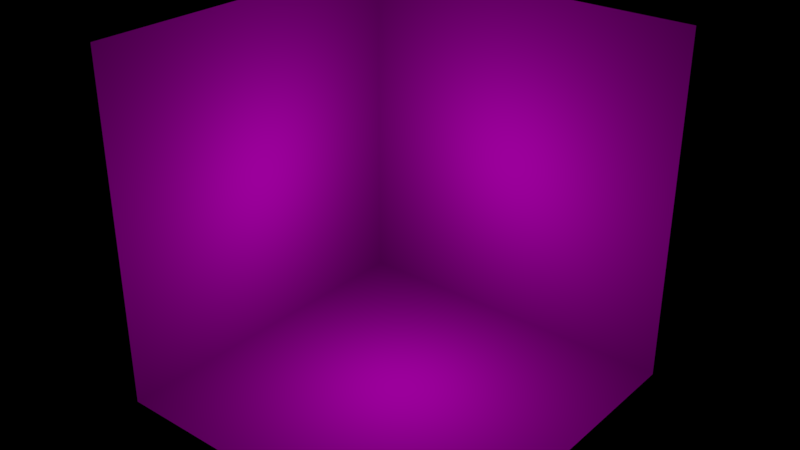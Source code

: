 # Source: projector_ba.blend  (saved by Blender 2.78.0; exported with 4.5.12 LTS)
import bpy
from mathutils import Matrix  # noqa: F401  (used for matrix-valued properties, if any)

bpy.ops.wm.read_factory_settings(use_empty=True)
scene = bpy.context.scene
scene.name = 'Scene'

# ---- collections
col_collection_1 = bpy.data.collections.new('Collection 1'); scene.collection.children.link(col_collection_1)

# ---- materials (node trees are filled in below, after node groups)
mat_material = bpy.data.materials.new('Material')
mat_material.alpha_threshold = 0.0
mat_material.roughness = 0.5

# ---- node groups
ng_ng_move = bpy.data.node_groups.new('NG_Move', 'ShaderNodeTree')
_s = ng_ng_move.interface.new_socket(name='Vector', in_out='OUTPUT', socket_type='NodeSocketVector')
_s.min_value = 0.0
_s.max_value = 0.0
_s = ng_ng_move.interface.new_socket(name='X', in_out='INPUT', socket_type='NodeSocketFloat')
_s.min_value = -1e+04
_s.max_value = 1e+04
_s = ng_ng_move.interface.new_socket(name='Y', in_out='INPUT', socket_type='NodeSocketFloat')
_s.min_value = -1e+04
_s.max_value = 1e+04
_s = ng_ng_move.interface.new_socket(name='Z', in_out='INPUT', socket_type='NodeSocketFloat')
_s.min_value = -1e+04
_s.max_value = 1e+04
_s = ng_ng_move.interface.new_socket(name='Vector', in_out='INPUT', socket_type='NodeSocketVector')
_s.min_value = -1e+04
_s.max_value = 1e+04
_N = ng_ng_move.nodes; _L = ng_ng_move.links
n0 = _N.new('ShaderNodeSeparateXYZ'); n0.name = 'Separate XYZ.001'; n0.location = (-287, 47)
n1 = _N.new('ShaderNodeCombineXYZ'); n1.name = 'Combine XYZ'; n1.location = (210, 47)
n2 = _N.new('NodeGroupOutput'); n2.name = 'Group Output'; n2.location = (435, 18)
n3 = _N.new('NodeGroupInput'); n3.name = 'Group Input'; n3.location = (-512, 58)
n4 = _N.new('ShaderNodeMath'); n4.name = 'Math'; n4.location = (-62, 251)
n4.operation = 'SUBTRACT'
n5 = _N.new('ShaderNodeMath'); n5.name = 'Math.001'; n5.location = (-62, 66)
n5.operation = 'SUBTRACT'
n6 = _N.new('ShaderNodeMath'); n6.name = 'Math.002'; n6.location = (-65, -116)
n6.operation = 'SUBTRACT'
_L.new(n4.outputs[0], n1.inputs[0])
_L.new(n1.outputs[0], n2.inputs[0])
_L.new(n5.outputs[0], n1.inputs[1])
_L.new(n0.outputs[0], n4.inputs[0])
_L.new(n0.outputs[1], n5.inputs[0])
_L.new(n0.outputs[2], n6.inputs[0])
_L.new(n6.outputs[0], n1.inputs[2])
_L.new(n3.outputs[3], n0.inputs[0])
_L.new(n3.outputs[0], n4.inputs[1])
_L.new(n3.outputs[1], n5.inputs[1])
_L.new(n3.outputs[2], n6.inputs[1])
n2.is_active_output = True
ng_ng_scale = bpy.data.node_groups.new('NG_Scale', 'ShaderNodeTree')
_s = ng_ng_scale.interface.new_socket(name='Vector', in_out='OUTPUT', socket_type='NodeSocketVector')
_s.min_value = 0.0
_s.max_value = 0.0
_s = ng_ng_scale.interface.new_socket(name='X', in_out='INPUT', socket_type='NodeSocketFloat')
_s.default_value = 1.0
_s.min_value = -1e+04
_s.max_value = 1e+04
_s = ng_ng_scale.interface.new_socket(name='Y', in_out='INPUT', socket_type='NodeSocketFloat')
_s.default_value = 1.0
_s.min_value = -1e+04
_s.max_value = 1e+04
_s = ng_ng_scale.interface.new_socket(name='Z', in_out='INPUT', socket_type='NodeSocketFloat')
_s.default_value = 1.0
_s.min_value = -1e+04
_s.max_value = 1e+04
_s = ng_ng_scale.interface.new_socket(name='Vector', in_out='INPUT', socket_type='NodeSocketVector')
_s.min_value = -1e+04
_s.max_value = 1e+04
_N = ng_ng_scale.nodes; _L = ng_ng_scale.links
n0 = _N.new('ShaderNodeSeparateXYZ'); n0.name = 'Separate XYZ.001'; n0.location = (-287, 47)
n1 = _N.new('ShaderNodeCombineXYZ'); n1.name = 'Combine XYZ'; n1.location = (210, 47)
n2 = _N.new('NodeGroupOutput'); n2.name = 'Group Output'; n2.location = (435, 18)
n3 = _N.new('ShaderNodeMath'); n3.name = 'Math.001'; n3.location = (-62, 66)
n3.operation = 'DIVIDE'
n4 = _N.new('ShaderNodeMath'); n4.name = 'Math.002'; n4.location = (-65, -116)
n4.operation = 'DIVIDE'
n5 = _N.new('ShaderNodeMath'); n5.name = 'Math'; n5.location = (-62, 251)
n5.operation = 'DIVIDE'
n6 = _N.new('NodeGroupInput'); n6.name = 'Group Input'; n6.location = (-512, 58)
_L.new(n5.outputs[0], n1.inputs[0])
_L.new(n1.outputs[0], n2.inputs[0])
_L.new(n3.outputs[0], n1.inputs[1])
_L.new(n0.outputs[0], n5.inputs[0])
_L.new(n0.outputs[1], n3.inputs[0])
_L.new(n0.outputs[2], n4.inputs[0])
_L.new(n4.outputs[0], n1.inputs[2])
_L.new(n6.outputs[3], n0.inputs[0])
_L.new(n6.outputs[0], n5.inputs[1])
_L.new(n6.outputs[1], n3.inputs[1])
_L.new(n6.outputs[2], n4.inputs[1])
n2.is_active_output = True
ng_ng_roty = bpy.data.node_groups.new('NG_RotY', 'ShaderNodeTree')
_s = ng_ng_roty.interface.new_socket(name='Vector', in_out='OUTPUT', socket_type='NodeSocketVector')
_s.min_value = 0.0
_s.max_value = 0.0
_s = ng_ng_roty.interface.new_socket(name='Angle', in_out='INPUT', socket_type='NodeSocketFloat')
_s.min_value = -1e+04
_s.max_value = 1e+04
_s = ng_ng_roty.interface.new_socket(name='Vector', in_out='INPUT', socket_type='NodeSocketVector')
_s.min_value = -1e+04
_s.max_value = 1e+04
_N = ng_ng_roty.nodes; _L = ng_ng_roty.links
n0 = _N.new('NodeFrame'); n0.name = 'Frame'; n0.location = (-1022, 410)
n0.label = 'Degrees to radians'
n0.width = 412
n0.shrink = False
n0.label_size = 36
n1 = _N.new('ShaderNodeMath'); n1.name = 'Math.004'; n1.location = (119, 417)
n1.operation = 'MULTIPLY'
n2 = _N.new('ShaderNodeMath'); n2.name = 'Math.007'; n2.location = (305, 354)
n3 = _N.new('ShaderNodeMath'); n3.name = 'Math.005'; n3.location = (-90, 218)
n3.operation = 'SINE'
n3.inputs[1].default_value = 1.0
n4 = _N.new('ShaderNodeMath'); n4.name = 'Math.003'; n4.location = (-92, 454)
n4.operation = 'COSINE'
n4.inputs[1].default_value = 1.0
n5 = _N.new('ShaderNodeMath'); n5.name = 'Math.006'; n5.location = (122, 257)
n5.operation = 'MULTIPLY'
n6 = _N.new('ShaderNodeMath'); n6.name = 'Math.011'; n6.location = (121, -280)
n6.operation = 'MULTIPLY'
n7 = _N.new('ShaderNodeMath'); n7.name = 'Math.012'; n7.location = (-89, -316)
n7.operation = 'SINE'
n7.inputs[1].default_value = 1.0
n8 = _N.new('ShaderNodeMath'); n8.name = 'Math.008'; n8.location = (-93, -81)
n8.operation = 'COSINE'
n8.inputs[1].default_value = 1.0
n9 = _N.new('ShaderNodeMath'); n9.name = 'Math.010'; n9.location = (316, -182)
n9.operation = 'SUBTRACT'
n10 = _N.new('NodeReroute'); n10.name = 'Reroute'; n10.location = (-268, -24)
n10.width = 16
n10.socket_idname = 'NodeSocketFloat'
n11 = _N.new('ShaderNodeCombineXYZ'); n11.name = 'Combine XYZ'; n11.location = (595, 119)
n12 = _N.new('NodeGroupOutput'); n12.name = 'Group Output'; n12.location = (896, 163)
n13 = _N.new('ShaderNodeMath'); n13.name = 'Math.014'; n13.location = (242, -56)
n13.operation = 'DIVIDE'
n13.inputs[1].default_value = 180.0
n14 = _N.new('ShaderNodeMath'); n14.name = 'Math.013'; n14.location = (32, -56)
n14.width = 138
n14.operation = 'MULTIPLY'
n14.inputs[1].default_value = 3.142
n15 = _N.new('NodeGroupInput'); n15.name = 'Group Input'; n15.location = (-1430, 306)
n16 = _N.new('ShaderNodeMath'); n16.name = 'Math.009'; n16.location = (117, -111)
n16.operation = 'MULTIPLY'
n17 = _N.new('ShaderNodeSeparateXYZ'); n17.name = 'Separate XYZ.001'; n17.location = (-751, 136)
n18 = _N.new('ShaderNodeMath'); n18.name = 'Math'; n18.location = (-1208, 409)
n18.operation = 'MULTIPLY'
n18.inputs[1].default_value = -1.0
n13.parent = n0
n14.parent = n0
_L.new(n15.outputs[1], n17.inputs[0])
_L.new(n3.outputs[0], n5.inputs[0])
_L.new(n1.outputs[0], n2.inputs[0])
_L.new(n5.outputs[0], n2.inputs[1])
_L.new(n17.outputs[0], n1.inputs[1])
_L.new(n4.outputs[0], n1.inputs[0])
_L.new(n10.outputs[0], n4.inputs[0])
_L.new(n10.outputs[0], n3.inputs[0])
_L.new(n10.outputs[0], n8.inputs[0])
_L.new(n8.outputs[0], n16.inputs[0])
_L.new(n16.outputs[0], n9.inputs[0])
_L.new(n10.outputs[0], n7.inputs[0])
_L.new(n7.outputs[0], n6.inputs[0])
_L.new(n6.outputs[0], n9.inputs[1])
_L.new(n2.outputs[0], n11.inputs[0])
_L.new(n11.outputs[0], n12.inputs[0])
_L.new(n15.outputs[0], n18.inputs[0])
_L.new(n14.outputs[0], n13.inputs[0])
_L.new(n13.outputs[0], n10.inputs[0])
_L.new(n17.outputs[1], n11.inputs[1])
_L.new(n17.outputs[2], n5.inputs[1])
_L.new(n9.outputs[0], n11.inputs[2])
_L.new(n17.outputs[2], n16.inputs[1])
_L.new(n17.outputs[0], n6.inputs[1])
_L.new(n18.outputs[0], n14.inputs[0])
n12.is_active_output = True
ng_ng_rotx = bpy.data.node_groups.new('NG_RotX', 'ShaderNodeTree')
_s = ng_ng_rotx.interface.new_socket(name='Vector', in_out='OUTPUT', socket_type='NodeSocketVector')
_s.min_value = 0.0
_s.max_value = 0.0
_s = ng_ng_rotx.interface.new_socket(name='Angle', in_out='INPUT', socket_type='NodeSocketFloat')
_s.min_value = -1e+04
_s.max_value = 1e+04
_s = ng_ng_rotx.interface.new_socket(name='Vector', in_out='INPUT', socket_type='NodeSocketVector')
_s.min_value = -1e+04
_s.max_value = 1e+04
_N = ng_ng_rotx.nodes; _L = ng_ng_rotx.links
n0 = _N.new('NodeFrame'); n0.name = 'Frame'; n0.location = (-1022, 410)
n0.label = 'Degrees to radians'
n0.width = 412
n0.shrink = False
n0.label_size = 36
n1 = _N.new('ShaderNodeMath'); n1.name = 'Math.004'; n1.location = (119, 417)
n1.operation = 'MULTIPLY'
n2 = _N.new('ShaderNodeMath'); n2.name = 'Math.005'; n2.location = (-90, 218)
n2.operation = 'SINE'
n2.inputs[1].default_value = 1.0
n3 = _N.new('ShaderNodeMath'); n3.name = 'Math.003'; n3.location = (-92, 454)
n3.operation = 'COSINE'
n3.inputs[1].default_value = 1.0
n4 = _N.new('ShaderNodeMath'); n4.name = 'Math.006'; n4.location = (122, 257)
n4.operation = 'MULTIPLY'
n5 = _N.new('ShaderNodeMath'); n5.name = 'Math.011'; n5.location = (121, -280)
n5.operation = 'MULTIPLY'
n6 = _N.new('ShaderNodeMath'); n6.name = 'Math.012'; n6.location = (-89, -316)
n6.operation = 'COSINE'
n6.inputs[1].default_value = 1.0
n7 = _N.new('ShaderNodeMath'); n7.name = 'Math.008'; n7.location = (-93, -81)
n7.operation = 'SINE'
n7.inputs[1].default_value = 1.0
n8 = _N.new('ShaderNodeMath'); n8.name = 'Math.010'; n8.location = (316, -182)
n9 = _N.new('NodeReroute'); n9.name = 'Reroute'; n9.location = (-268, -24)
n9.width = 16
n9.socket_idname = 'NodeSocketFloat'
n10 = _N.new('ShaderNodeMath'); n10.name = 'Math.009'; n10.location = (117, -111)
n10.operation = 'MULTIPLY'
n11 = _N.new('ShaderNodeCombineXYZ'); n11.name = 'Combine XYZ'; n11.location = (595, 119)
n12 = _N.new('NodeGroupOutput'); n12.name = 'Group Output'; n12.location = (896, 163)
n13 = _N.new('ShaderNodeMath'); n13.name = 'Math.014'; n13.location = (242, -56)
n13.operation = 'DIVIDE'
n13.inputs[1].default_value = 180.0
n14 = _N.new('ShaderNodeMath'); n14.name = 'Math.013'; n14.location = (32, -56)
n14.width = 138
n14.operation = 'MULTIPLY'
n14.inputs[1].default_value = 3.142
n15 = _N.new('ShaderNodeMath'); n15.name = 'Math.007'; n15.location = (305, 354)
n15.operation = 'SUBTRACT'
n16 = _N.new('ShaderNodeSeparateXYZ'); n16.name = 'Separate XYZ.001'; n16.location = (-751, 136)
n17 = _N.new('NodeGroupInput'); n17.name = 'Group Input'; n17.location = (-1430, 306)
n18 = _N.new('ShaderNodeMath'); n18.name = 'Math'; n18.location = (-1216, 410)
n18.operation = 'MULTIPLY'
n18.inputs[1].default_value = -1.0
n13.parent = n0
n14.parent = n0
_L.new(n2.outputs[0], n4.inputs[0])
_L.new(n1.outputs[0], n15.inputs[0])
_L.new(n4.outputs[0], n15.inputs[1])
_L.new(n3.outputs[0], n1.inputs[0])
_L.new(n9.outputs[0], n3.inputs[0])
_L.new(n9.outputs[0], n2.inputs[0])
_L.new(n9.outputs[0], n7.inputs[0])
_L.new(n7.outputs[0], n10.inputs[0])
_L.new(n10.outputs[0], n8.inputs[0])
_L.new(n9.outputs[0], n6.inputs[0])
_L.new(n6.outputs[0], n5.inputs[0])
_L.new(n5.outputs[0], n8.inputs[1])
_L.new(n11.outputs[0], n12.inputs[0])
_L.new(n17.outputs[0], n18.inputs[0])
_L.new(n14.outputs[0], n13.inputs[0])
_L.new(n13.outputs[0], n9.inputs[0])
_L.new(n16.outputs[0], n11.inputs[0])
_L.new(n15.outputs[0], n11.inputs[1])
_L.new(n8.outputs[0], n11.inputs[2])
_L.new(n16.outputs[1], n1.inputs[1])
_L.new(n16.outputs[2], n4.inputs[1])
_L.new(n16.outputs[1], n10.inputs[1])
_L.new(n16.outputs[2], n5.inputs[1])
_L.new(n17.outputs[1], n16.inputs[0])
_L.new(n18.outputs[0], n14.inputs[0])
n12.is_active_output = True
ng_ng_rotz = bpy.data.node_groups.new('NG_RotZ', 'ShaderNodeTree')
_s = ng_ng_rotz.interface.new_socket(name='Vector', in_out='OUTPUT', socket_type='NodeSocketVector')
_s.min_value = 0.0
_s.max_value = 0.0
_s = ng_ng_rotz.interface.new_socket(name='Angle', in_out='INPUT', socket_type='NodeSocketFloat')
_s.min_value = -1e+04
_s.max_value = 1e+04
_s = ng_ng_rotz.interface.new_socket(name='Vector', in_out='INPUT', socket_type='NodeSocketVector')
_s.min_value = -1e+04
_s.max_value = 1e+04
_N = ng_ng_rotz.nodes; _L = ng_ng_rotz.links
n0 = _N.new('NodeFrame'); n0.name = 'Frame'; n0.location = (-1022, 410)
n0.label = 'Degrees to radians'
n0.width = 412
n0.shrink = False
n0.label_size = 36
n1 = _N.new('ShaderNodeMath'); n1.name = 'Math.004'; n1.location = (119, 417)
n1.operation = 'MULTIPLY'
n2 = _N.new('ShaderNodeMath'); n2.name = 'Math.007'; n2.location = (305, 354)
n2.operation = 'SUBTRACT'
n3 = _N.new('ShaderNodeMath'); n3.name = 'Math.005'; n3.location = (-90, 218)
n3.operation = 'SINE'
n3.inputs[1].default_value = 1.0
n4 = _N.new('ShaderNodeMath'); n4.name = 'Math.003'; n4.location = (-92, 454)
n4.operation = 'COSINE'
n4.inputs[1].default_value = 1.0
n5 = _N.new('ShaderNodeMath'); n5.name = 'Math.006'; n5.location = (122, 257)
n5.operation = 'MULTIPLY'
n6 = _N.new('ShaderNodeMath'); n6.name = 'Math.011'; n6.location = (121, -280)
n6.operation = 'MULTIPLY'
n7 = _N.new('ShaderNodeMath'); n7.name = 'Math.012'; n7.location = (-89, -316)
n7.operation = 'COSINE'
n7.inputs[1].default_value = 1.0
n8 = _N.new('ShaderNodeMath'); n8.name = 'Math.008'; n8.location = (-93, -81)
n8.operation = 'SINE'
n8.inputs[1].default_value = 1.0
n9 = _N.new('ShaderNodeMath'); n9.name = 'Math.010'; n9.location = (316, -182)
n10 = _N.new('NodeReroute'); n10.name = 'Reroute'; n10.location = (-268, -24)
n10.width = 16
n10.socket_idname = 'NodeSocketFloat'
n11 = _N.new('ShaderNodeMath'); n11.name = 'Math.009'; n11.location = (117, -111)
n11.operation = 'MULTIPLY'
n12 = _N.new('ShaderNodeSeparateXYZ'); n12.name = 'Separate XYZ.001'; n12.location = (-751, 136)
n13 = _N.new('ShaderNodeCombineXYZ'); n13.name = 'Combine XYZ'; n13.location = (595, 119)
n14 = _N.new('NodeGroupOutput'); n14.name = 'Group Output'; n14.location = (896, 163)
n15 = _N.new('ShaderNodeMath'); n15.name = 'Math.014'; n15.location = (242, -56)
n15.operation = 'DIVIDE'
n15.inputs[1].default_value = 180.0
n16 = _N.new('ShaderNodeMath'); n16.name = 'Math.013'; n16.location = (32, -56)
n16.width = 138
n16.operation = 'MULTIPLY'
n16.inputs[1].default_value = 3.142
n17 = _N.new('NodeGroupInput'); n17.name = 'Group Input'; n17.location = (-1430, 306)
n18 = _N.new('ShaderNodeMath'); n18.name = 'Math'; n18.location = (-1215, 409)
n18.operation = 'MULTIPLY'
n18.inputs[1].default_value = -1.0
n15.parent = n0
n16.parent = n0
_L.new(n3.outputs[0], n5.inputs[0])
_L.new(n1.outputs[0], n2.inputs[0])
_L.new(n5.outputs[0], n2.inputs[1])
_L.new(n12.outputs[1], n5.inputs[1])
_L.new(n12.outputs[0], n1.inputs[1])
_L.new(n4.outputs[0], n1.inputs[0])
_L.new(n10.outputs[0], n4.inputs[0])
_L.new(n10.outputs[0], n3.inputs[0])
_L.new(n10.outputs[0], n8.inputs[0])
_L.new(n8.outputs[0], n11.inputs[0])
_L.new(n12.outputs[0], n11.inputs[1])
_L.new(n11.outputs[0], n9.inputs[0])
_L.new(n10.outputs[0], n7.inputs[0])
_L.new(n7.outputs[0], n6.inputs[0])
_L.new(n12.outputs[1], n6.inputs[1])
_L.new(n6.outputs[0], n9.inputs[1])
_L.new(n9.outputs[0], n13.inputs[1])
_L.new(n12.outputs[2], n13.inputs[2])
_L.new(n2.outputs[0], n13.inputs[0])
_L.new(n13.outputs[0], n14.inputs[0])
_L.new(n17.outputs[0], n18.inputs[0])
_L.new(n16.outputs[0], n15.inputs[0])
_L.new(n15.outputs[0], n10.inputs[0])
_L.new(n17.outputs[1], n12.inputs[0])
_L.new(n18.outputs[0], n16.inputs[0])
n14.is_active_output = True

# ---- material node trees
mat_material.use_nodes = True; mat_material.node_tree.nodes.clear()
_N = mat_material.node_tree.nodes; _L = mat_material.node_tree.links
n0 = _N.new('ShaderNodeOutputMaterial'); n0.name = 'Material Output'; n0.location = (460, 300)
n1 = _N.new('ShaderNodeBsdfDiffuse'); n1.name = 'Diffuse BSDF'; n1.location = (10, 300)
n2 = _N.new('ShaderNodeMixShader'); n2.name = 'Mix Shader'; n2.location = (240, 307)
n3 = _N.new('ShaderNodeBsdfTransparent'); n3.name = 'Transparent BSDF'; n3.location = (8, 138)
n4 = _N.new('ShaderNodeNewGeometry'); n4.name = 'Geometry'; n4.location = (10, 397)
_L.new(n1.outputs[0], n2.inputs[1])
_L.new(n2.outputs[0], n0.inputs[0])
_L.new(n3.outputs[0], n2.inputs[2])
_L.new(n4.outputs[6], n2.inputs[0])
n0.is_active_output = True

# ---- world
world_world = bpy.data.worlds.new('World'); scene.world = world_world
world_world.use_nodes = True; world_world.node_tree.nodes.clear()
_N = world_world.node_tree.nodes; _L = world_world.node_tree.links
n0 = _N.new('ShaderNodeOutputWorld'); n0.name = 'World Output'; n0.location = (300, 300)
n1 = _N.new('ShaderNodeBackground'); n1.name = 'Background'; n1.location = (10, 300)
n1.inputs[0].default_value = (0.0, 0.0, 0.0, 1.0)
_L.new(n1.outputs[0], n0.inputs[0])
n0.is_active_output = True
world_world.color = (0.05088, 0.05088, 0.05088)
world_world.use_sun_shadow = False
world_world.sun_shadow_jitter_overblur = 0.0
world_world.cycles.sampling_method = 'MANUAL'

# ---- lights
light_point = bpy.data.lights.new('Point', 'POINT')
light_point.transmission_factor = 0.0
light_point.energy = 1.0
light_point.shadow_buffer_clip_start = 0.5
light_point.shadow_maximum_resolution = 0.006
light_point.use_absolute_resolution = True
light_point.use_nodes = True; light_point.node_tree.nodes.clear()
_N = light_point.node_tree.nodes; _L = light_point.node_tree.links
n0 = _N.new('NodeFrame'); n0.name = 'Frame.007'; n0.location = (1875, 442)
n0.label = 'IMAGE'
n0.width = 305
n0.shrink = False
n0.label_size = 51
n1 = _N.new('NodeFrame'); n1.name = 'Frame.005'; n1.location = (1341, 364)
n1.label = 'SCALE & TRANSLATE'
n1.width = 439
n1.shrink = False
n1.label_size = 37
n2 = _N.new('NodeFrame'); n2.name = 'Frame.006'; n2.location = (1815, 82)
n2.label = 'ADJUST LIGHT STRENGTH'
n2.width = 531
n2.shrink = False
n2.label_size = 40
n3 = _N.new('NodeFrame'); n3.name = 'Node'; n3.location = (-56, 359)
n3.label = 'ROTATION'
n3.width = 1340
n3.label_size = 47
n4 = _N.new('NodeFrame'); n4.name = 'Frame'; n4.location = (931, -32)
n4.label = ' '
n4.width = 379
n5 = _N.new('NodeFrame'); n5.name = 'Frame.002'; n5.location = (30, -30)
n5.label = ' '
n5.width = 379
n6 = _N.new('NodeFrame'); n6.name = 'Frame.001'; n6.location = (481, -31)
n6.label = ' '
n6.width = 379
n7 = _N.new('ShaderNodeTexImage'); n7.name = 'Image Texture.001'; n7.location = (30, -74)
n7.label = 'caustics'
n7.width = 245
n7.image = None
n8 = _N.new('ShaderNodeGroup'); n8.name = 'Group'; n8.location = (269, -61)
n8.node_tree = ng_ng_move
n8.inputs[0].default_value = 0.5
n8.inputs[1].default_value = 0.5
n8.inputs[2].default_value = 0.0
n9 = _N.new('ShaderNodeGroup'); n9.name = 'Group.004'; n9.location = (30, -54)
n9.node_tree = ng_ng_scale
n9.inputs[0].default_value = 1.3
n9.inputs[1].default_value = 1.3
n9.inputs[2].default_value = 1.3
n10 = _N.new('ShaderNodeLightFalloff'); n10.name = 'Light Falloff'; n10.location = (30, -213)
n10.width = 166
n10.inputs[0].default_value = 300.0
n11 = _N.new('ShaderNodeEmission'); n11.name = 'Emission'; n11.location = (2568, 269)
n12 = _N.new('ShaderNodeOutputLight'); n12.name = 'Lamp Output'; n12.location = (2784, 226)
n13 = _N.new('ShaderNodeRGBCurve'); n13.name = 'RGB Curves'; n13.location = (261, -65)
_c = n13.mapping.curves[3]
while len(_c.points) > 2: _c.points.remove(_c.points[-1])
_c.points[0].location = (0.0, 0.0); _c.points[0].handle_type = 'AUTO'
_c.points[1].location = (0.60507, 0.2); _c.points[1].handle_type = 'AUTO'
_p = _c.points.new(1.0, 1.0); _p.handle_type = 'AUTO'
n13.mapping.update()
n14 = _N.new('ShaderNodeGroup'); n14.name = 'Group.002'; n14.location = (209, -30)
n14.node_tree = ng_ng_roty
n15 = _N.new('ShaderNodeValue'); n15.name = 'Value'; n15.location = (30, -34)
n15.outputs[0].default_value = 0.0
n16 = _N.new('ShaderNodeValue'); n16.name = 'Value.002'; n16.location = (30, -34)
n16.outputs[0].default_value = 0.0
n17 = _N.new('ShaderNodeValue'); n17.name = 'Value.001'; n17.location = (30, -34)
n17.outputs[0].default_value = 0.0
n18 = _N.new('ShaderNodeGroup'); n18.name = 'Group.001'; n18.location = (209, -30)
n18.node_tree = ng_ng_rotx
n19 = _N.new('ShaderNodeGroup'); n19.name = 'Group.003'; n19.location = (209, -30)
n19.node_tree = ng_ng_rotz
n20 = _N.new('ShaderNodeCombineXYZ'); n20.name = 'Combine XYZ'; n20.location = (-281, 309)
n21 = _N.new('ShaderNodeMath'); n21.name = 'Math'; n21.location = (-501, 401)
n21.operation = 'DIVIDE'
n22 = _N.new('ShaderNodeMath'); n22.name = 'Math.001'; n22.location = (-499, 214)
n22.operation = 'DIVIDE'
n23 = _N.new('ShaderNodeSeparateXYZ'); n23.name = 'Separate XYZ'; n23.location = (-721, 317)
n24 = _N.new('ShaderNodeTexCoord'); n24.name = 'Texture Coordinate.001'; n24.location = (-968, 314)
n24.width = 170
n4.parent = n3
n5.parent = n3
n6.parent = n3
n7.parent = n0
n8.parent = n1
n9.parent = n1
n10.parent = n2
n13.parent = n2
n14.parent = n6
n15.parent = n4
n16.parent = n5
n17.parent = n6
n18.parent = n4
n19.parent = n5
_L.new(n11.outputs[0], n12.inputs[0])
_L.new(n15.outputs[0], n18.inputs[0])
_L.new(n17.outputs[0], n14.inputs[0])
_L.new(n16.outputs[0], n19.inputs[0])
_L.new(n10.outputs[0], n13.inputs[1])
_L.new(n7.outputs[0], n11.inputs[0])
_L.new(n9.outputs[0], n8.inputs[3])
_L.new(n13.outputs[0], n11.inputs[1])
_L.new(n19.outputs[0], n14.inputs[1])
_L.new(n14.outputs[0], n18.inputs[1])
_L.new(n18.outputs[0], n9.inputs[3])
_L.new(n8.outputs[0], n7.inputs[0])
_L.new(n24.outputs[1], n23.inputs[0])
_L.new(n20.outputs[0], n19.inputs[1])
_L.new(n23.outputs[0], n21.inputs[0])
_L.new(n21.outputs[0], n20.inputs[0])
_L.new(n23.outputs[2], n21.inputs[1])
_L.new(n23.outputs[1], n22.inputs[0])
_L.new(n23.outputs[2], n22.inputs[1])
_L.new(n22.outputs[0], n20.inputs[1])
_L.new(n23.outputs[2], n20.inputs[2])
n12.is_active_output = True

# ---- meshes
me_plane = bpy.data.meshes.new('Plane')
me_plane.from_pydata([(8.911, 8.911, 0.0), (-8.911, 8.911, 0.0), (8.911, -8.911, 0.0), (-8.911, -8.911, 0.0), (-8.911, -8.911, 17.82), (-8.911, 8.911, 17.82), (8.911, -8.911, 17.82), (8.911, 8.911, 17.82)], [], [(3, 2, 0, 1), (1, 0, 7, 5), (3, 1, 5, 4), (2, 6, 7, 0)])
me_plane.materials.append(mat_material)
me_plane.use_remesh_preserve_volume = False
me_plane.use_remesh_preserve_attributes = False
me_plane.use_mirror_vertex_groups = False
me_plane.update()

# ---- objects
ob_point = bpy.data.objects.new('Point', light_point)
ob_plane = bpy.data.objects.new('Plane', me_plane)

# ---- transforms, parenting, visibility, modifiers, constraints
ob_point.location = (0.0, 0.0, 8.911)
ob_point.lineart.crease_threshold = 0.0
ob_plane.location = (0.0, 0.0, 0.0)
ob_plane.lineart.crease_threshold = 0.0
_m = ob_plane.modifiers.new('Subsurf', 'SUBSURF')
_m.uv_smooth = 'PRESERVE_CORNERS'
_m.quality = 2
_m.subdivision_type = 'SIMPLE'
_m.levels = 2

# ---- collection membership
col_collection_1.objects.link(ob_point)
col_collection_1.objects.link(ob_plane)

# ---- scene / render settings (as saved in the file)
scene.frame_start = 1; scene.frame_end = 80; scene.frame_set(0)
scene.render.engine = 'CYCLES'
scene.render.image_settings.color_mode = 'RGB'
scene.render.image_settings.compression = 100
scene.render.resolution_percentage = 50
scene.render.fps = 25
scene.render.dither_intensity = 0.0
scene.render.film_transparent = True
scene.render.use_sequencer = False
scene.cycles.use_denoising = False
scene.cycles.samples = 200
scene.cycles.sampling_pattern = 'TABULATED_SOBOL'
scene.cycles.light_sampling_threshold = 0.0
scene.cycles.use_adaptive_sampling = False
scene.cycles.use_light_tree = False
scene.cycles.blur_glossy = 0.0
scene.cycles.max_bounces = 0
scene.cycles.sample_clamp_indirect = 0.0
scene.view_settings.view_transform = 'Standard'
bpy.context.view_layer.update()

# ---- added for rendering (the .blend has no active camera): camera
cam_auto = bpy.data.cameras.new('AutoCamera')
cam_auto.lens = 50.0
cam_auto.sensor_width = 36.0
cam_auto.clip_end = 1000.0
ob_auto_camera = bpy.data.objects.new('AutoCamera', cam_auto)
scene.collection.objects.link(ob_auto_camera)
ob_auto_camera.location = (28.5592, -34.271, 31.758)
ob_auto_camera.rotation_euler = (1.09748, -7.21219e-08, 0.694738)
scene.camera = ob_auto_camera
bpy.context.view_layer.update()
